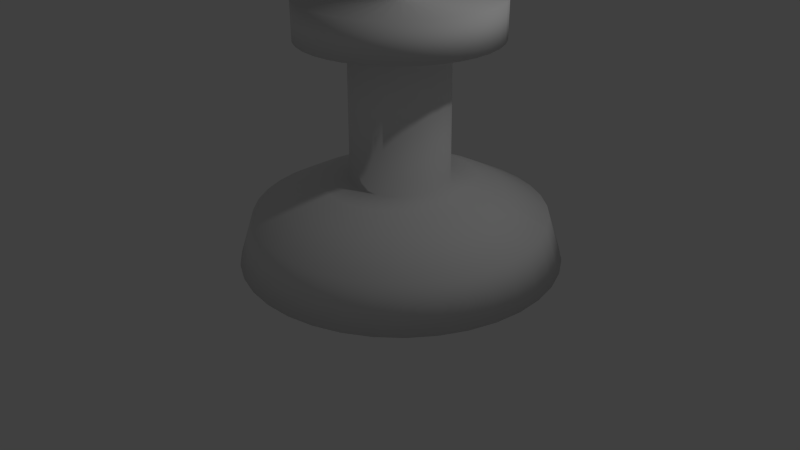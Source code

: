 # Source: whiteking.blend  (saved by Blender 2.66.1; exported with 4.5.12 LTS)
import bpy
from mathutils import Matrix  # noqa: F401  (used for matrix-valued properties, if any)

bpy.ops.wm.read_factory_settings(use_empty=True)
scene = bpy.context.scene
scene.name = 'Scene'

# ---- collections
col_collection_1 = bpy.data.collections.new('Collection 1'); scene.collection.children.link(col_collection_1)

# ---- materials (node trees are filled in below, after node groups)
mat_material = bpy.data.materials.new('Material')
mat_material.alpha_threshold = 0.0
mat_material.use_transparent_shadow = False
mat_material.roughness = 0.5
mat_material.line_color = (0.0, 0.0, 0.0, 1.0)

# ---- material node trees

# ---- world
world_world = bpy.data.worlds.new('World'); scene.world = world_world
world_world.color = (0.05088, 0.05088, 0.05088)
world_world.use_sun_shadow = False
world_world.sun_shadow_jitter_overblur = 0.0
world_world.cycles.sampling_method = 'MANUAL'
world_world.cycles.sample_map_resolution = 256

# ---- cameras
cam_camera = bpy.data.cameras.new('Camera')
cam_camera.clip_end = 100.0
cam_camera.lens = 35.0
cam_camera.sensor_width = 32.0
cam_camera.sensor_height = 18.0
cam_camera.ortho_scale = 7.314
cam_camera.dof.focus_distance = 0.0
cam_camera.dof.aperture_fstop = 128.0

# ---- lights
light_lamp = bpy.data.lights.new('Lamp', 'POINT')
light_lamp.transmission_factor = 0.0
light_lamp.cutoff_distance = 30.0
light_lamp.energy = 100.0
light_lamp.shadow_buffer_clip_start = 1.001
light_lamp.shadow_soft_size = 0.1
light_lamp.shadow_maximum_resolution = 0.006
light_lamp.use_absolute_resolution = True
light_lamp.cycles.use_multiple_importance_sampling = False

# ---- meshes
me_cube = bpy.data.meshes.new('Cube')
me_cube.from_pydata([(0.3008, 0.1821, 0.1314), (2.085, 1.132, 0.1084), (1.924, 1.047, 0.6904), (1.453, 0.7965, 0.9722), (1.167, 0.6441, 1.102), (0.8592, 0.4803, 1.127), (0.8568, 0.4807, 2.858), (1.4, 0.7701, 2.844), (1.403, 0.7718, 3.308), (0.4795, 0.2802, 3.313), (0.4913, 0.2869, 3.662), (0.7373, 0.4179, 3.672), (0.7383, 0.4186, 3.87), (0.482, 0.2821, 3.871), (0.4931, 0.2883, 4.116), (0.3191, 0.1956, 4.117), (0.3109, 0.1875, 0.1081), (0.3019, 0.1804, 0.1314), (1.894, 1.426, 0.1083), (1.75, 1.313, 0.6903), (1.331, 0.985, 0.9721), (1.075, 0.785, 1.102), (0.8006, 0.5703, 1.127), (0.7994, 0.569, 2.858), (1.284, 0.9484, 2.844), (1.287, 0.9502, 3.308), (0.4629, 0.3057, 3.313), (0.4737, 0.314, 3.662), (0.6932, 0.4858, 3.672), (0.6942, 0.4865, 3.87), (0.4655, 0.3076, 3.871), (0.4755, 0.3154, 4.116), (0.3202, 0.1939, 4.117), (0.3109, 0.1875, 0.1081), (0.3033, 0.1789, 0.1314), (1.655, 1.682, 0.1085), (1.533, 1.546, 0.6905), (1.177, 1.149, 0.9723), (0.9604, 0.9079, 1.102), (0.7274, 0.6488, 1.127), (0.7276, 0.646, 2.858), (1.139, 1.104, 2.844), (1.142, 1.106, 3.308), (0.4422, 0.3279, 3.313), (0.4515, 0.3377, 3.662), (0.6379, 0.5449, 3.672), (0.6389, 0.5457, 3.87), (0.4447, 0.3298, 3.872), (0.4534, 0.339, 4.116), (0.3215, 0.1924, 4.117), (0.3109, 0.1875, 0.1081), (0.3049, 0.1777, 0.1314), (1.375, 1.893, 0.1091), (1.279, 1.737, 0.691), (0.9977, 1.285, 0.9727), (0.8261, 1.009, 1.102), (0.6416, 0.7133, 1.127), (0.6434, 0.7093, 2.858), (0.9694, 1.232, 2.844), (0.9717, 1.234, 3.308), (0.4179, 0.3462, 3.313), (0.4257, 0.3572, 3.662), (0.5732, 0.5936, 3.673), (0.5742, 0.5944, 3.87), (0.4205, 0.3481, 3.872), (0.4276, 0.3585, 4.116), (0.3232, 0.1912, 4.117), (0.3109, 0.1875, 0.1081), (0.3067, 0.1768, 0.1314), (1.063, 2.052, 0.11), (0.996, 1.881, 0.6918), (0.7974, 1.386, 0.9732), (0.6762, 1.085, 1.103), (0.546, 0.762, 1.128), (0.5496, 0.7571, 2.859), (0.7799, 1.328, 2.845), (0.7821, 1.33, 3.309), (0.3908, 0.36, 3.314), (0.3968, 0.3719, 3.662), (0.5011, 0.6304, 3.673), (0.502, 0.6311, 3.87), (0.3934, 0.3618, 3.872), (0.3987, 0.3732, 4.116), (0.325, 0.1903, 4.117), (0.3109, 0.1875, 0.1081), (0.3086, 0.1762, 0.1314), (0.7278, 2.154, 0.1112), (0.6919, 1.974, 0.6929), (0.5823, 1.452, 0.974), (0.5155, 1.134, 1.103), (0.4433, 0.7933, 1.128), (0.4488, 0.7878, 2.859), (0.5765, 1.39, 2.846), (0.5787, 1.392, 3.31), (0.3618, 0.3688, 3.314), (0.3658, 0.3814, 3.663), (0.4236, 0.654, 3.673), (0.4245, 0.6547, 3.87), (0.3643, 0.3707, 3.872), (0.3678, 0.3826, 4.116), (0.3269, 0.1897, 4.117), (0.3109, 0.1875, 0.1081), (0.3106, 0.176, 0.1314), (0.38, 2.196, 0.1126), (0.3763, 2.013, 0.6942), (0.3592, 1.479, 0.9749), (0.3486, 1.155, 1.104), (0.3368, 0.8064, 1.128), (0.3443, 0.8006, 2.86), (0.3654, 1.416, 2.846), (0.3675, 1.418, 3.31), (0.3316, 0.3725, 3.314), (0.3336, 0.3853, 3.663), (0.3432, 0.6638, 3.673), (0.3441, 0.6646, 3.871), (0.3342, 0.3744, 3.872), (0.3357, 0.3865, 4.116), (0.3289, 0.1894, 4.117), (0.3109, 0.1875, 0.1081), (0.3127, 0.1761, 0.1314), (0.03011, 2.178, 0.1143), (0.05875, 1.996, 0.6957), (0.1347, 1.467, 0.976), (0.1808, 1.146, 1.105), (0.2296, 0.8007, 1.129), (0.2391, 0.795, 2.86), (0.153, 1.405, 2.847), (0.1551, 1.407, 3.311), (0.3013, 0.3709, 3.314), (0.3013, 0.3836, 3.663), (0.2624, 0.6595, 3.674), (0.2633, 0.6603, 3.871), (0.3038, 0.3728, 3.872), (0.3034, 0.3848, 4.116), (0.3309, 0.1895, 4.116), (0.3109, 0.1875, 0.1081), (0.3146, 0.1765, 0.1314), (-0.3112, 2.099, 0.1161), (-0.251, 1.924, 0.6974), (-0.0843, 1.417, 0.9772), (0.01699, 1.108, 1.106), (0.125, 0.7765, 1.129), (0.1365, 0.7713, 2.861), (-0.05414, 1.357, 2.849), (-0.05213, 1.359, 3.313), (0.2717, 0.3641, 3.314), (0.2697, 0.3763, 3.663), (0.1835, 0.6413, 3.674), (0.1844, 0.642, 3.872), (0.2742, 0.3659, 3.872), (0.2719, 0.3775, 4.116), (0.3329, 0.19, 4.116), (0.3109, 0.1875, 0.1081), (0.3165, 0.1773, 0.1314), (-0.6337, 1.962, 0.1181), (-0.5436, 1.8, 0.6991), (-0.2912, 1.329, 0.9784), (-0.1377, 1.042, 1.106), (0.02621, 0.7345, 1.13), (0.03961, 0.7301, 2.861), (-0.2498, 1.274, 2.85), (-0.2479, 1.275, 3.314), (0.2437, 0.3522, 3.314), (0.2399, 0.3636, 3.663), (0.109, 0.6096, 3.675), (0.1098, 0.6103, 3.872), (0.2463, 0.354, 3.872), (0.2421, 0.3649, 4.117), (0.3348, 0.1908, 4.116), (0.3109, 0.1875, 0.1081), (0.3182, 0.1784, 0.1313), (-0.9274, 1.771, 0.12), (-0.8102, 1.626, 0.7009), (-0.4796, 1.206, 0.9797), (-0.2786, 0.9504, 1.107), (-0.06377, 0.676, 1.131), (-0.04868, 0.6727, 2.862), (-0.4281, 1.158, 2.851), (-0.4262, 1.16, 3.315), (0.2183, 0.3356, 3.314), (0.2127, 0.3459, 3.663), (0.04108, 0.5655, 3.675), (0.04193, 0.5662, 3.873), (0.2208, 0.3375, 3.873), (0.215, 0.3472, 4.117), (0.3365, 0.1919, 4.116), (0.3109, 0.1875, 0.1081), (0.3197, 0.1798, 0.1313), (-1.184, 1.532, 0.122), (-1.043, 1.409, 0.7027), (-0.644, 1.053, 0.981), (-0.4015, 0.8357, 1.108), (-0.1422, 0.6027, 1.131), (-0.1257, 0.6008, 2.862), (-0.5836, 1.013, 2.852), (-0.5817, 1.014, 3.316), (0.196, 0.3149, 3.315), (0.189, 0.3238, 3.664), (-0.01811, 0.5102, 3.676), (-0.01727, 0.5109, 3.873), (0.1986, 0.3168, 3.873), (0.1913, 0.3252, 4.117), (0.3379, 0.1933, 4.116), (0.3109, 0.1875, 0.1081), (0.3209, 0.1814, 0.1313), (-1.394, 1.252, 0.1239), (-1.234, 1.155, 0.7045), (-0.7792, 0.8732, 0.9822), (-0.5026, 0.7014, 1.109), (-0.2068, 0.517, 1.132), (-0.189, 0.5167, 2.863), (-0.7114, 0.8427, 2.853), (-0.7096, 0.8444, 3.317), (0.1778, 0.2906, 3.315), (0.1695, 0.2979, 3.664), (-0.06681, 0.4455, 3.676), (-0.06597, 0.4462, 3.873), (0.1803, 0.2925, 3.873), (0.1719, 0.2993, 4.117), (0.3392, 0.1949, 4.116), (0.3109, 0.1875, 0.1081), (0.3218, 0.1832, 0.1313), (-1.553, 0.9394, 0.1257), (-1.378, 0.8719, 0.7061), (-0.8811, 0.6729, 0.9833), (-0.5788, 0.5516, 1.11), (-0.2555, 0.4213, 1.132), (-0.2367, 0.4228, 2.863), (-0.8079, 0.6531, 2.854), (-0.8061, 0.6548, 3.318), (0.164, 0.2635, 3.315), (0.1548, 0.2691, 3.664), (-0.1035, 0.3733, 3.676), (-0.1027, 0.374, 3.874), (0.1666, 0.2654, 3.873), (0.1572, 0.2705, 4.117), (0.3401, 0.1967, 4.116), (0.3109, 0.1875, 0.1081), (0.3224, 0.1852, 0.1313), (-1.655, 0.6043, 0.1273), (-1.471, 0.5677, 0.7075), (-0.9467, 0.4579, 0.9844), (-0.6279, 0.3908, 1.111), (-0.2868, 0.3186, 1.133), (-0.2675, 0.3221, 2.864), (-0.8699, 0.4497, 2.855), (-0.8682, 0.4514, 3.319), (0.1551, 0.2345, 3.315), (0.1454, 0.2381, 3.664), (-0.1272, 0.2959, 3.677), (-0.1263, 0.2966, 3.874), (0.1577, 0.2364, 3.873), (0.1478, 0.2395, 4.118), (0.3407, 0.1986, 4.116), (0.3109, 0.1875, 0.1081), (0.3226, 0.1872, 0.1313), (-1.698, 0.2566, 0.1287), (-1.509, 0.2521, 0.7088), (-0.974, 0.2347, 0.9852), (-0.6483, 0.224, 1.112), (-0.2998, 0.2121, 1.133), (-0.2803, 0.2175, 2.864), (-0.8957, 0.2387, 2.856), (-0.894, 0.2402, 3.32), (0.1515, 0.2043, 3.315), (0.1414, 0.2059, 3.664), (-0.137, 0.2155, 3.677), (-0.1362, 0.2162, 3.875), (0.154, 0.2062, 3.873), (0.1438, 0.2074, 4.118), (0.3409, 0.2006, 4.116), (0.3109, 0.1875, 0.1081), (0.3225, 0.1892, 0.1313), (-1.679, -0.09332, 0.1298), (-1.493, -0.06539, 0.7098), (-0.9621, 0.01023, 0.9859), (-0.6394, 0.05612, 1.112), (-0.2941, 0.1049, 1.134), (-0.2747, 0.1124, 2.865), (-0.8845, 0.0263, 2.857), (-0.8827, 0.02782, 3.321), (0.1531, 0.174, 3.315), (0.1432, 0.1735, 3.664), (-0.1327, 0.1346, 3.677), (-0.1319, 0.1353, 3.875), (0.1556, 0.1759, 3.873), (0.1455, 0.1751, 4.118), (0.3408, 0.2027, 4.116), (0.3109, 0.1875, 0.1081), (0.3221, 0.1912, 0.1313), (-1.6, -0.4347, 0.1306), (-1.421, -0.3752, 0.7105), (-0.9114, -0.2088, 0.9865), (-0.6015, -0.1076, 1.113), (-0.2699, 0.0003287, 1.134), (-0.2509, 0.009779, 2.865), (-0.8365, -0.1809, 2.857), (-0.8347, -0.1794, 3.321), (0.1599, 0.1444, 3.315), (0.1505, 0.142, 3.664), (-0.1144, 0.05575, 3.678), (-0.1136, 0.05639, 3.875), (0.1625, 0.1463, 3.873), (0.1528, 0.1436, 4.118), (0.3404, 0.2046, 4.116), (0.3109, 0.1875, 0.1081), (0.3213, 0.193, 0.1313), (-1.463, -0.7571, 0.1311), (-1.296, -0.6678, 0.7109), (-0.8234, -0.4157, 0.9868), (-0.5357, -0.2623, 1.113), (-0.2279, -0.09845, 1.134), (-0.2097, -0.08714, 2.865), (-0.7533, -0.3766, 2.858), (-0.7515, -0.3752, 3.322), (0.1718, 0.1164, 3.315), (0.1631, 0.1121, 3.664), (-0.08275, -0.01877, 3.678), (-0.08192, -0.01814, 3.875), (0.1744, 0.1183, 3.873), (0.1655, 0.1138, 4.118), (0.3396, 0.2065, 4.116), (0.3109, 0.1875, 0.1081), (0.3202, 0.1947, 0.1313), (-1.272, -1.051, 0.1312), (-1.123, -0.9343, 0.711), (-0.7009, -0.6041, 0.9868), (-0.4441, -0.4033, 1.113), (-0.1694, -0.1884, 1.134), (-0.1523, -0.1754, 2.865), (-0.6374, -0.5549, 2.858), (-0.6356, -0.5535, 3.322), (0.1884, 0.09095, 3.315), (0.1808, 0.08498, 3.664), (-0.03861, -0.08666, 3.678), (-0.03777, -0.08604, 3.875), (0.1909, 0.09284, 3.873), (0.1831, 0.0867, 4.118), (0.3385, 0.2082, 4.116), (0.3109, 0.1875, 0.1081), (0.3188, 0.1962, 0.1313), (-1.033, -1.307, 0.1309), (-0.9061, -1.167, 0.7108), (-0.5475, -0.7685, 0.9867), (-0.3293, -0.5261, 1.113), (-0.09616, -0.2669, 1.134), (-0.08045, -0.2524, 2.865), (-0.4923, -0.7103, 2.858), (-0.4904, -0.709, 3.322), (0.2091, 0.06875, 3.315), (0.2029, 0.06129, 3.664), (0.01665, -0.1458, 3.678), (0.0175, -0.1452, 3.875), (0.2117, 0.07064, 3.873), (0.2052, 0.06305, 4.118), (0.3371, 0.2097, 4.116), (0.3109, 0.1875, 0.1081), (0.3172, 0.1974, 0.1313), (-0.7532, -1.518, 0.1304), (-0.6521, -1.358, 0.7103), (-0.3679, -0.9036, 0.9863), (-0.195, -0.6272, 1.112), (-0.01039, -0.3315, 1.134), (0.003694, -0.3157, 2.865), (-0.3224, -0.8382, 2.857), (-0.3204, -0.8369, 3.321), (0.2334, 0.05048, 3.315), (0.2288, 0.04181, 3.664), (0.08134, -0.1945, 3.678), (0.08221, -0.1939, 3.875), (0.2359, 0.05237, 3.873), (0.2311, 0.0436, 4.118), (0.3355, 0.2109, 4.116), (0.3109, 0.1875, 0.1081), (0.3154, 0.1983, 0.1313), (-0.4409, -1.677, 0.1295), (-0.3687, -1.502, 0.7095), (-0.1675, -1.006, 0.9857), (-0.04522, -0.7035, 1.112), (0.08527, -0.3801, 1.134), (0.09756, -0.3635, 2.865), (-0.1328, -0.9346, 2.857), (-0.1309, -0.9334, 3.321), (0.2604, 0.0367, 3.315), (0.2577, 0.02711, 3.664), (0.1535, -0.2313, 3.677), (0.1544, -0.2307, 3.875), (0.263, 0.03859, 3.873), (0.2599, 0.02893, 4.118), (0.3337, 0.2118, 4.116), (0.3109, 0.1875, 0.1081), (0.3134, 0.1989, 0.1313), (-0.1058, -1.779, 0.1283), (-0.06458, -1.595, 0.7084), (0.04752, -1.071, 0.985), (0.1156, -0.7525, 1.111), (0.1879, -0.4115, 1.133), (0.1983, -0.3942, 2.864), (0.07055, -0.9967, 2.856), (0.0726, -0.9955, 3.32), (0.2895, 0.02783, 3.315), (0.2887, 0.01766, 3.664), (0.231, -0.2549, 3.677), (0.2319, -0.2543, 3.874), (0.2921, 0.02973, 3.873), (0.2908, 0.01949, 4.118), (0.3317, 0.2124, 4.116), (0.3109, 0.1875, 0.1081), (0.3114, 0.1992, 0.1313), (0.242, -1.821, 0.1268), (0.251, -1.634, 0.7071), (0.2707, -1.098, 0.984), (0.2824, -0.7729, 1.111), (0.2945, -0.4245, 1.133), (0.3028, -0.407, 2.864), (0.2816, -1.022, 2.855), (0.2837, -1.021, 3.319), (0.3197, 0.02415, 3.315), (0.3209, 0.01372, 3.664), (0.3113, -0.2647, 3.677), (0.3122, -0.2641, 3.874), (0.3222, 0.02604, 3.873), (0.3229, 0.01556, 4.117), (0.3297, 0.2127, 4.116), (0.3109, 0.1875, 0.1081), (0.3094, 0.1991, 0.1313), (0.5919, -1.803, 0.1252), (0.5686, -1.617, 0.7056), (0.4951, -1.087, 0.983), (0.4503, -0.764, 1.11), (0.4017, -0.4188, 1.132), (0.408, -0.4014, 2.863), (0.494, -1.011, 2.854), (0.4962, -1.01, 3.318), (0.35, 0.02576, 3.315), (0.3532, 0.01544, 3.664), (0.3922, -0.2604, 3.676), (0.3931, -0.2598, 3.874), (0.3525, 0.02765, 3.873), (0.3552, 0.01727, 4.117), (0.3277, 0.2125, 4.116), (0.3109, 0.1875, 0.1081), (0.3074, 0.1986, 0.1313), (0.9332, -1.724, 0.1233), (0.8783, -1.545, 0.7039), (0.7142, -1.036, 0.9818), (0.614, -0.7261, 1.109), (0.5062, -0.3946, 1.132), (0.5106, -0.3777, 2.863), (0.7012, -0.9633, 2.853), (0.7034, -0.9621, 3.317), (0.3796, 0.03261, 3.315), (0.3848, 0.02275, 3.664), (0.4711, -0.2422, 3.676), (0.472, -0.2416, 3.873), (0.3821, 0.0345, 3.873), (0.3868, 0.02457, 4.117), (0.3257, 0.2121, 4.116), (0.3109, 0.1875, 0.1081), (0.3056, 0.1978, 0.1313), (1.256, -1.587, 0.1214), (1.171, -1.421, 0.7022), (0.921, -0.9479, 0.9806), (0.7687, -0.6603, 1.108), (0.605, -0.3526, 1.131), (0.6075, -0.3365, 2.862), (0.8969, -0.8801, 2.852), (0.8992, -0.8788, 3.316), (0.4075, 0.04449, 3.315), (0.4146, 0.03542, 3.663), (0.5456, -0.2105, 3.675), (0.5466, -0.2099, 3.873), (0.4101, 0.04638, 3.873), (0.4165, 0.03723, 4.117), (0.3239, 0.2113, 4.116), (0.3109, 0.1875, 0.1081), (0.3039, 0.1967, 0.1313), (1.549, -1.396, 0.1194), (1.438, -1.247, 0.7003), (1.11, -0.8254, 0.9793), (0.9097, -0.5687, 1.107), (0.695, -0.2941, 1.13), (0.6958, -0.2791, 2.862), (1.075, -0.7642, 2.851), (1.077, -0.7629, 3.315), (0.433, 0.06105, 3.314), (0.4418, 0.05309, 3.663), (0.6135, -0.1664, 3.675), (0.6145, -0.1658, 3.872), (0.4356, 0.06294, 3.872), (0.4437, 0.05486, 4.117), (0.3222, 0.2102, 4.116), (0.3109, 0.1875, 0.1081), (0.3024, 0.1953, 0.1314), (1.805, -1.157, 0.1174), (1.67, -1.03, 0.6986), (1.274, -0.672, 0.978), (1.033, -0.454, 1.106), (0.7735, -0.2208, 1.13), (0.7728, -0.2072, 2.861), (1.231, -0.619, 2.849), (1.233, -0.6177, 3.313), (0.4552, 0.08178, 3.314), (0.4655, 0.0752, 3.663), (0.6727, -0.1111, 3.675), (0.6737, -0.1105, 3.872), (0.4578, 0.08368, 3.872), (0.4673, 0.07694, 4.117), (0.3207, 0.2088, 4.116), (0.3109, 0.1875, 0.1081), (0.3012, 0.1937, 0.1314), (2.016, -0.8767, 0.1155), (1.861, -0.7763, 0.6968), (1.409, -0.4924, 0.9768), (1.134, -0.3197, 1.105), (0.838, -0.1351, 1.129), (0.8361, -0.1231, 2.86), (1.358, -0.4491, 2.848), (1.361, -0.4478, 3.312), (0.4735, 0.1061, 3.314), (0.4849, 0.1011, 3.663), (0.7214, -0.0464, 3.674), (0.7224, -0.04578, 3.872), (0.476, 0.1079, 3.872), (0.4868, 0.1028, 4.116), (0.3195, 0.2072, 4.116), (0.3109, 0.1875, 0.1081), (0.3003, 0.1919, 0.1314), (2.175, -0.5644, 0.1137), (2.005, -0.4929, 0.6952), (1.511, -0.292, 0.9756), (1.21, -0.1699, 1.104), (0.8867, -0.03941, 1.129), (0.8839, -0.02921, 2.86), (1.455, -0.2596, 2.847), (1.457, -0.2582, 3.311), (0.4873, 0.1331, 3.314), (0.4996, 0.13, 3.663), (0.7581, 0.02577, 3.674), (0.7591, 0.02641, 3.871), (0.4898, 0.135, 3.872), (0.5014, 0.1316, 4.116), (0.3185, 0.2054, 4.116), (0.3109, 0.1875, 0.1081), (0.2997, 0.19, 0.1314), (2.277, -0.2293, 0.1121), (2.098, -0.1888, 0.6937), (1.577, -0.077, 0.9746), (1.259, -0.009105, 1.104), (0.918, 0.06325, 1.128), (0.9146, 0.07152, 2.859), (1.517, -0.05621, 2.846), (1.519, -0.05472, 3.31), (0.4961, 0.1622, 3.314), (0.5091, 0.161, 3.663), (0.7817, 0.1032, 3.673), (0.7827, 0.1039, 3.871), (0.4987, 0.1641, 3.872), (0.5109, 0.1626, 4.116), (0.3179, 0.2035, 4.117), (0.3109, 0.1875, 0.1081), (0.2994, 0.188, 0.1314), (2.32, 0.1185, 0.1107), (2.137, 0.1269, 0.6925), (1.604, 0.1461, 0.9737), (1.279, 0.1578, 1.103), (0.931, 0.1698, 1.128), (0.9274, 0.1761, 2.859), (1.543, 0.1549, 2.845), (1.545, 0.1564, 3.309), (0.4998, 0.1923, 3.314), (0.513, 0.1931, 3.663), (0.7916, 0.1836, 3.673), (0.7925, 0.1843, 3.87), (0.5024, 0.1942, 3.872), (0.5148, 0.1947, 4.116), (0.3177, 0.2014, 4.117), (0.3109, 0.1875, 0.1081), (0.2995, 0.1859, 0.1314), (2.301, 0.4684, 0.1096), (2.12, 0.4444, 0.6915), (1.592, 0.3706, 0.973), (1.27, 0.3256, 1.102), (0.9254, 0.277, 1.127), (0.9218, 0.2812, 2.859), (1.531, 0.3672, 2.845), (1.534, 0.3688, 3.309), (0.4982, 0.2227, 3.314), (0.5113, 0.2255, 3.662), (0.7873, 0.2645, 3.673), (0.7883, 0.2651, 3.87), (0.5008, 0.2246, 3.872), (0.5131, 0.227, 4.116), (0.3178, 0.1994, 4.117), (0.3109, 0.1875, 0.1081), (0.3, 0.184, 0.1314), (2.222, 0.8097, 0.1089), (2.048, 0.7541, 0.6908), (1.541, 0.5896, 0.9725), (1.232, 0.4894, 1.102), (0.9012, 0.3816, 1.127), (0.898, 0.3838, 2.858), (1.484, 0.5744, 2.844), (1.486, 0.5761, 3.308), (0.4914, 0.2523, 3.313), (0.504, 0.2571, 3.662), (0.769, 0.3433, 3.673), (0.77, 0.344, 3.87), (0.4939, 0.2542, 3.872), (0.5058, 0.2585, 4.116), (0.3183, 0.1974, 4.117), (0.3109, 0.1875, 0.1081), (0.3008, 0.1821, 0.1314), (2.085, 1.132, 0.1084), (1.924, 1.047, 0.6904), (1.453, 0.7965, 0.9722), (1.167, 0.6441, 1.102), (0.8592, 0.4803, 1.127), (0.8568, 0.4807, 2.858), (1.4, 0.7701, 2.844), (1.403, 0.7718, 3.308), (0.4795, 0.2802, 3.313), (0.4913, 0.2869, 3.662), (0.7373, 0.4179, 3.672), (0.7383, 0.4186, 3.87), (0.482, 0.2821, 3.871), (0.4931, 0.2883, 4.116), (0.3191, 0.1956, 4.117), (0.3109, 0.1875, 0.1081)], [], [(10, 27, 28, 11), (4, 21, 22, 5), (11, 28, 29, 12), (5, 22, 23, 6), (12, 29, 30, 13), (6, 23, 24, 7), (0, 17, 18, 1), (13, 30, 31, 14), (7, 24, 25, 8), (1, 18, 19, 2), (14, 31, 32, 15), (8, 25, 26, 9), (2, 19, 20, 3), (15, 32, 33, 16), (9, 26, 27, 10), (3, 20, 21, 4), (29, 46, 47, 30), (23, 40, 41, 24), (17, 34, 35, 18), (30, 47, 48, 31), (24, 41, 42, 25), (18, 35, 36, 19), (31, 48, 49, 32), (25, 42, 43, 26), (19, 36, 37, 20), (32, 49, 50, 33), (26, 43, 44, 27), (20, 37, 38, 21), (27, 44, 45, 28), (21, 38, 39, 22), (28, 45, 46, 29), (22, 39, 40, 23), (44, 61, 62, 45), (38, 55, 56, 39), (45, 62, 63, 46), (39, 56, 57, 40), (46, 63, 64, 47), (40, 57, 58, 41), (34, 51, 52, 35), (47, 64, 65, 48), (41, 58, 59, 42), (35, 52, 53, 36), (48, 65, 66, 49), (42, 59, 60, 43), (36, 53, 54, 37), (49, 66, 67, 50), (43, 60, 61, 44), (37, 54, 55, 38), (65, 82, 83, 66), (59, 76, 77, 60), (53, 70, 71, 54), (66, 83, 84, 67), (60, 77, 78, 61), (54, 71, 72, 55), (61, 78, 79, 62), (55, 72, 73, 56), (62, 79, 80, 63), (56, 73, 74, 57), (63, 80, 81, 64), (57, 74, 75, 58), (51, 68, 69, 52), (64, 81, 82, 65), (58, 75, 76, 59), (52, 69, 70, 53), (80, 97, 98, 81), (74, 91, 92, 75), (68, 85, 86, 69), (81, 98, 99, 82), (75, 92, 93, 76), (69, 86, 87, 70), (82, 99, 100, 83), (76, 93, 94, 77), (70, 87, 88, 71), (83, 100, 101, 84), (77, 94, 95, 78), (71, 88, 89, 72), (78, 95, 96, 79), (72, 89, 90, 73), (79, 96, 97, 80), (73, 90, 91, 74), (95, 112, 113, 96), (89, 106, 107, 90), (96, 113, 114, 97), (90, 107, 108, 91), (97, 114, 115, 98), (91, 108, 109, 92), (85, 102, 103, 86), (98, 115, 116, 99), (92, 109, 110, 93), (86, 103, 104, 87), (99, 116, 117, 100), (93, 110, 111, 94), (87, 104, 105, 88), (100, 117, 118, 101), (94, 111, 112, 95), (88, 105, 106, 89), (116, 133, 134, 117), (110, 127, 128, 111), (104, 121, 122, 105), (117, 134, 135, 118), (111, 128, 129, 112), (105, 122, 123, 106), (112, 129, 130, 113), (106, 123, 124, 107), (113, 130, 131, 114), (107, 124, 125, 108), (114, 131, 132, 115), (108, 125, 126, 109), (102, 119, 120, 103), (115, 132, 133, 116), (109, 126, 127, 110), (103, 120, 121, 104), (131, 148, 149, 132), (125, 142, 143, 126), (119, 136, 137, 120), (132, 149, 150, 133), (126, 143, 144, 127), (120, 137, 138, 121), (133, 150, 151, 134), (127, 144, 145, 128), (121, 138, 139, 122), (134, 151, 152, 135), (128, 145, 146, 129), (122, 139, 140, 123), (129, 146, 147, 130), (123, 140, 141, 124), (130, 147, 148, 131), (124, 141, 142, 125), (139, 156, 157, 140), (146, 163, 164, 147), (140, 157, 158, 141), (147, 164, 165, 148), (141, 158, 159, 142), (148, 165, 166, 149), (142, 159, 160, 143), (136, 153, 154, 137), (149, 166, 167, 150), (143, 160, 161, 144), (137, 154, 155, 138), (150, 167, 168, 151), (144, 161, 162, 145), (138, 155, 156, 139), (151, 168, 169, 152), (145, 162, 163, 146), (160, 177, 178, 161), (154, 171, 172, 155), (167, 184, 185, 168), (161, 178, 179, 162), (155, 172, 173, 156), (168, 185, 186, 169), (162, 179, 180, 163), (156, 173, 174, 157), (163, 180, 181, 164), (157, 174, 175, 158), (164, 181, 182, 165), (158, 175, 176, 159), (165, 182, 183, 166), (159, 176, 177, 160), (153, 170, 171, 154), (166, 183, 184, 167), (181, 198, 199, 182), (175, 192, 193, 176), (182, 199, 200, 183), (176, 193, 194, 177), (170, 187, 188, 171), (183, 200, 201, 184), (177, 194, 195, 178), (171, 188, 189, 172), (184, 201, 202, 185), (178, 195, 196, 179), (172, 189, 190, 173), (185, 202, 203, 186), (179, 196, 197, 180), (173, 190, 191, 174), (180, 197, 198, 181), (174, 191, 192, 175), (202, 219, 220, 203), (196, 213, 214, 197), (190, 207, 208, 191), (197, 214, 215, 198), (191, 208, 209, 192), (198, 215, 216, 199), (192, 209, 210, 193), (199, 216, 217, 200), (193, 210, 211, 194), (187, 204, 205, 188), (200, 217, 218, 201), (194, 211, 212, 195), (188, 205, 206, 189), (201, 218, 219, 202), (195, 212, 213, 196), (189, 206, 207, 190), (217, 234, 235, 218), (211, 228, 229, 212), (205, 222, 223, 206), (218, 235, 236, 219), (212, 229, 230, 213), (206, 223, 224, 207), (219, 236, 237, 220), (213, 230, 231, 214), (207, 224, 225, 208), (214, 231, 232, 215), (208, 225, 226, 209), (215, 232, 233, 216), (209, 226, 227, 210), (216, 233, 234, 217), (210, 227, 228, 211), (204, 221, 222, 205), (232, 249, 250, 233), (226, 243, 244, 227), (233, 250, 251, 234), (227, 244, 245, 228), (221, 238, 239, 222), (234, 251, 252, 235), (228, 245, 246, 229), (222, 239, 240, 223), (235, 252, 253, 236), (229, 246, 247, 230), (223, 240, 241, 224), (236, 253, 254, 237), (230, 247, 248, 231), (224, 241, 242, 225), (231, 248, 249, 232), (225, 242, 243, 226), (253, 270, 271, 254), (247, 264, 265, 248), (241, 258, 259, 242), (248, 265, 266, 249), (242, 259, 260, 243), (249, 266, 267, 250), (243, 260, 261, 244), (250, 267, 268, 251), (244, 261, 262, 245), (238, 255, 256, 239), (251, 268, 269, 252), (245, 262, 263, 246), (239, 256, 257, 240), (252, 269, 270, 253), (246, 263, 264, 247), (240, 257, 258, 241), (268, 285, 286, 269), (262, 279, 280, 263), (256, 273, 274, 257), (269, 286, 287, 270), (263, 280, 281, 264), (257, 274, 275, 258), (270, 287, 288, 271), (264, 281, 282, 265), (258, 275, 276, 259), (265, 282, 283, 266), (259, 276, 277, 260), (266, 283, 284, 267), (260, 277, 278, 261), (267, 284, 285, 268), (261, 278, 279, 262), (255, 272, 273, 256), (283, 300, 301, 284), (277, 294, 295, 278), (284, 301, 302, 285), (278, 295, 296, 279), (272, 289, 290, 273), (285, 302, 303, 286), (279, 296, 297, 280), (273, 290, 291, 274), (286, 303, 304, 287), (280, 297, 298, 281), (274, 291, 292, 275), (287, 304, 305, 288), (281, 298, 299, 282), (275, 292, 293, 276), (282, 299, 300, 283), (276, 293, 294, 277), (291, 308, 309, 292), (304, 321, 322, 305), (298, 315, 316, 299), (292, 309, 310, 293), (299, 316, 317, 300), (293, 310, 311, 294), (300, 317, 318, 301), (294, 311, 312, 295), (301, 318, 319, 302), (295, 312, 313, 296), (289, 306, 307, 290), (302, 319, 320, 303), (296, 313, 314, 297), (290, 307, 308, 291), (303, 320, 321, 304), (297, 314, 315, 298), (312, 329, 330, 313), (306, 323, 324, 307), (319, 336, 337, 320), (313, 330, 331, 314), (307, 324, 325, 308), (320, 337, 338, 321), (314, 331, 332, 315), (308, 325, 326, 309), (321, 338, 339, 322), (315, 332, 333, 316), (309, 326, 327, 310), (316, 333, 334, 317), (310, 327, 328, 311), (317, 334, 335, 318), (311, 328, 329, 312), (318, 335, 336, 319), (333, 350, 351, 334), (327, 344, 345, 328), (334, 351, 352, 335), (328, 345, 346, 329), (335, 352, 353, 336), (329, 346, 347, 330), (323, 340, 341, 324), (336, 353, 354, 337), (330, 347, 348, 331), (324, 341, 342, 325), (337, 354, 355, 338), (331, 348, 349, 332), (325, 342, 343, 326), (338, 355, 356, 339), (332, 349, 350, 333), (326, 343, 344, 327), (354, 371, 372, 355), (348, 365, 366, 349), (342, 359, 360, 343), (355, 372, 373, 356), (349, 366, 367, 350), (343, 360, 361, 344), (350, 367, 368, 351), (344, 361, 362, 345), (351, 368, 369, 352), (345, 362, 363, 346), (352, 369, 370, 353), (346, 363, 364, 347), (340, 357, 358, 341), (353, 370, 371, 354), (347, 364, 365, 348), (341, 358, 359, 342), (369, 386, 387, 370), (363, 380, 381, 364), (357, 374, 375, 358), (370, 387, 388, 371), (364, 381, 382, 365), (358, 375, 376, 359), (371, 388, 389, 372), (365, 382, 383, 366), (359, 376, 377, 360), (372, 389, 390, 373), (366, 383, 384, 367), (360, 377, 378, 361), (367, 384, 385, 368), (361, 378, 379, 362), (368, 385, 386, 369), (362, 379, 380, 363), (384, 401, 402, 385), (378, 395, 396, 379), (385, 402, 403, 386), (379, 396, 397, 380), (386, 403, 404, 387), (380, 397, 398, 381), (374, 391, 392, 375), (387, 404, 405, 388), (381, 398, 399, 382), (375, 392, 393, 376), (388, 405, 406, 389), (382, 399, 400, 383), (376, 393, 394, 377), (389, 406, 407, 390), (383, 400, 401, 384), (377, 394, 395, 378), (405, 422, 423, 406), (399, 416, 417, 400), (393, 410, 411, 394), (406, 423, 424, 407), (400, 417, 418, 401), (394, 411, 412, 395), (401, 418, 419, 402), (395, 412, 413, 396), (402, 419, 420, 403), (396, 413, 414, 397), (403, 420, 421, 404), (397, 414, 415, 398), (391, 408, 409, 392), (404, 421, 422, 405), (398, 415, 416, 399), (392, 409, 410, 393), (420, 437, 438, 421), (414, 431, 432, 415), (408, 425, 426, 409), (421, 438, 439, 422), (415, 432, 433, 416), (409, 426, 427, 410), (422, 439, 440, 423), (416, 433, 434, 417), (410, 427, 428, 411), (423, 440, 441, 424), (417, 434, 435, 418), (411, 428, 429, 412), (418, 435, 436, 419), (412, 429, 430, 413), (419, 436, 437, 420), (413, 430, 431, 414), (435, 452, 453, 436), (429, 446, 447, 430), (436, 453, 454, 437), (430, 447, 448, 431), (437, 454, 455, 438), (431, 448, 449, 432), (425, 442, 443, 426), (438, 455, 456, 439), (432, 449, 450, 433), (426, 443, 444, 427), (439, 456, 457, 440), (433, 450, 451, 434), (427, 444, 445, 428), (440, 457, 458, 441), (434, 451, 452, 435), (428, 445, 446, 429), (443, 460, 461, 444), (456, 473, 474, 457), (450, 467, 468, 451), (444, 461, 462, 445), (457, 474, 475, 458), (451, 468, 469, 452), (445, 462, 463, 446), (452, 469, 470, 453), (446, 463, 464, 447), (453, 470, 471, 454), (447, 464, 465, 448), (454, 471, 472, 455), (448, 465, 466, 449), (442, 459, 460, 443), (455, 472, 473, 456), (449, 466, 467, 450), (464, 481, 482, 465), (471, 488, 489, 472), (465, 482, 483, 466), (459, 476, 477, 460), (472, 489, 490, 473), (466, 483, 484, 467), (460, 477, 478, 461), (473, 490, 491, 474), (467, 484, 485, 468), (461, 478, 479, 462), (474, 491, 492, 475), (468, 485, 486, 469), (462, 479, 480, 463), (469, 486, 487, 470), (463, 480, 481, 464), (470, 487, 488, 471), (485, 502, 503, 486), (479, 496, 497, 480), (486, 503, 504, 487), (480, 497, 498, 481), (487, 504, 505, 488), (481, 498, 499, 482), (488, 505, 506, 489), (482, 499, 500, 483), (476, 493, 494, 477), (489, 506, 507, 490), (483, 500, 501, 484), (477, 494, 495, 478), (490, 507, 508, 491), (484, 501, 502, 485), (478, 495, 496, 479), (491, 508, 509, 492), (506, 523, 524, 507), (500, 517, 518, 501), (494, 511, 512, 495), (507, 524, 525, 508), (501, 518, 519, 502), (495, 512, 513, 496), (508, 525, 526, 509), (502, 519, 520, 503), (496, 513, 514, 497), (503, 520, 521, 504), (497, 514, 515, 498), (504, 521, 522, 505), (498, 515, 516, 499), (505, 522, 523, 506), (499, 516, 517, 500), (493, 510, 511, 494), (521, 538, 539, 522), (515, 532, 533, 516), (522, 539, 540, 523), (516, 533, 534, 517), (510, 527, 528, 511), (523, 540, 541, 524), (517, 534, 535, 518), (511, 528, 529, 512), (524, 541, 542, 525), (518, 535, 536, 519), (512, 529, 530, 513), (525, 542, 543, 526), (519, 536, 537, 520), (513, 530, 531, 514), (520, 537, 538, 521), (514, 531, 532, 515), (542, 559, 560, 543), (536, 553, 554, 537), (530, 547, 548, 531), (537, 554, 555, 538), (531, 548, 549, 532), (538, 555, 556, 539), (532, 549, 550, 533), (539, 556, 557, 540), (533, 550, 551, 534), (527, 544, 545, 528), (540, 557, 558, 541), (534, 551, 552, 535), (528, 545, 546, 529), (541, 558, 559, 542), (535, 552, 553, 536), (529, 546, 547, 530), (557, 574, 575, 558), (551, 568, 569, 552), (545, 562, 563, 546), (558, 575, 576, 559), (552, 569, 570, 553), (546, 563, 564, 547), (559, 576, 577, 560), (553, 570, 571, 554), (547, 564, 565, 548), (554, 571, 572, 555), (548, 565, 566, 549), (555, 572, 573, 556), (549, 566, 567, 550), (556, 573, 574, 557), (550, 567, 568, 551), (544, 561, 562, 545), (572, 589, 590, 573), (566, 583, 584, 567), (573, 590, 591, 574), (567, 584, 585, 568), (561, 578, 579, 562), (574, 591, 592, 575), (568, 585, 586, 569), (562, 579, 580, 563), (575, 592, 593, 576), (569, 586, 587, 570), (563, 580, 581, 564), (576, 593, 594, 577), (570, 587, 588, 571), (564, 581, 582, 565), (571, 588, 589, 572), (565, 582, 583, 566), (580, 597, 598, 581), (593, 610, 611, 594), (587, 604, 605, 588), (581, 598, 599, 582), (588, 605, 606, 589), (582, 599, 600, 583), (589, 606, 607, 590), (583, 600, 601, 584), (590, 607, 608, 591), (584, 601, 602, 585), (578, 595, 596, 579), (591, 608, 609, 592), (585, 602, 603, 586), (579, 596, 597, 580), (592, 609, 610, 593), (586, 603, 604, 587), (601, 618, 619, 602), (595, 612, 613, 596), (608, 625, 626, 609), (602, 619, 620, 603), (596, 613, 614, 597), (609, 626, 627, 610), (603, 620, 621, 604), (597, 614, 615, 598), (610, 627, 628, 611), (604, 621, 622, 605), (598, 615, 616, 599), (605, 622, 623, 606), (599, 616, 617, 600), (606, 623, 624, 607), (600, 617, 618, 601), (607, 624, 625, 608)])
me_cube.polygons.foreach_set('use_smooth', [True] * 576)
me_cube.materials.append(mat_material)
me_cube.use_remesh_preserve_volume = False
me_cube.use_remesh_preserve_attributes = False
me_cube.use_mirror_vertex_groups = False
me_cube.update()

# ---- objects
ob_cube = bpy.data.objects.new('Cube', me_cube)
ob_lamp = bpy.data.objects.new('Lamp', light_lamp)
ob_camera = bpy.data.objects.new('Camera', cam_camera)

# ---- transforms, parenting, visibility, modifiers, constraints
ob_cube.location = (0.0, 0.0, 0.0)
ob_cube.lock_rotations_4d = False
ob_cube.empty_display_type = 'ARROWS'
ob_cube.lineart.crease_threshold = 0.0
ob_lamp.location = (4.076, 1.005, 5.904)
ob_lamp.rotation_euler = (0.6503, 0.05522, 1.866)
ob_lamp.lock_rotations_4d = False
ob_lamp.empty_display_type = 'ARROWS'
ob_lamp.color = (0.0, 0.0, 0.0, 0.0)
ob_lamp.lineart.crease_threshold = 0.0
ob_camera.location = (7.481, -6.508, 5.344)
ob_camera.rotation_euler = (1.109, 0.01082, 0.8149)
ob_camera.lock_rotations_4d = False
ob_camera.empty_display_type = 'ARROWS'
ob_camera.color = (0.0, 0.0, 0.0, 0.0)
ob_camera.display_type = 'WIRE'
ob_camera.lineart.crease_threshold = 0.0

# ---- collection membership
col_collection_1.objects.link(ob_cube)
col_collection_1.objects.link(ob_lamp)
col_collection_1.objects.link(ob_camera)

# ---- scene / render settings (as saved in the file)
scene.camera = ob_camera
scene.frame_start = 1; scene.frame_end = 250; scene.frame_set(1)
scene.render.engine = 'BLENDER_EEVEE_NEXT'
scene.render.image_settings.color_mode = 'RGB'
scene.render.image_settings.compression = 90
scene.render.resolution_percentage = 50
scene.render.dither_intensity = 0.0
scene.cycles.use_denoising = False
scene.cycles.samples = 10
scene.cycles.sampling_pattern = 'TABULATED_SOBOL'
scene.cycles.light_sampling_threshold = 0.0
scene.cycles.use_adaptive_sampling = False
scene.cycles.use_light_tree = False
scene.cycles.blur_glossy = 0.0
scene.cycles.volume_bounces = 1
scene.cycles.pixel_filter_type = 'GAUSSIAN'
scene.cycles.sample_clamp_indirect = 0.0
scene.view_settings.view_transform = 'Standard'
bpy.context.view_layer.update()
